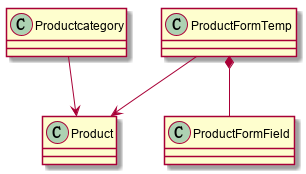

The diagram above was rendered by PlantUML. Its source (embedded in the PNG):
@startuml

class Product {}
class ProductFormTemp
class Productcategory
class ProductFormField

ProductFormTemp --> Product
Productcategory --> Product
ProductFormTemp *--ProductFormField
@enduml